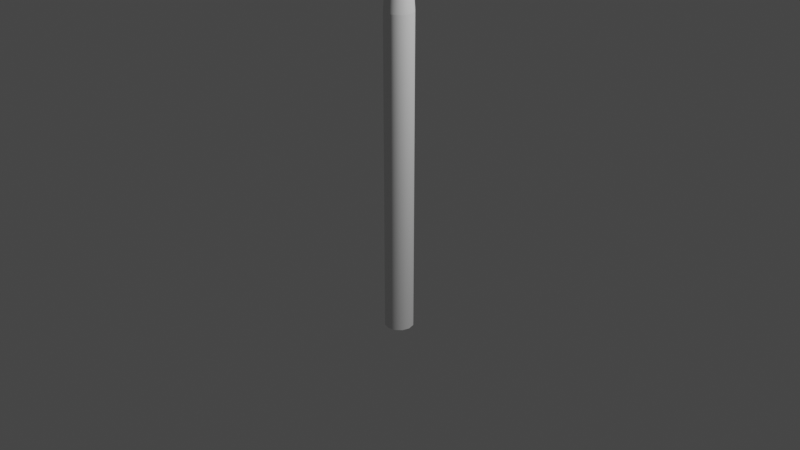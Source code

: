 # Source: Spear.blend  (saved by Blender 2.90.8; exported with 4.5.12 LTS)
import bpy
from mathutils import Matrix  # noqa: F401  (used for matrix-valued properties, if any)

bpy.ops.wm.read_factory_settings(use_empty=True)
scene = bpy.context.scene
scene.name = 'Scene'

# ---- collections
col_collection = bpy.data.collections.new('Collection'); scene.collection.children.link(col_collection)

# ---- node groups
ng_auto_smooth = bpy.data.node_groups.new('Auto Smooth', 'GeometryNodeTree')
_s = ng_auto_smooth.interface.new_socket(name='Geometry', in_out='OUTPUT', socket_type='NodeSocketGeometry')
_s = ng_auto_smooth.interface.new_socket(name='Geometry', in_out='INPUT', socket_type='NodeSocketGeometry')
_s = ng_auto_smooth.interface.new_socket(name='Angle', in_out='INPUT', socket_type='NodeSocketFloat')
_s.subtype = 'ANGLE'
_s.min_value = 0.0
_s.max_value = 3.142
ng_auto_smooth.is_modifier = True
_N = ng_auto_smooth.nodes; _L = ng_auto_smooth.links
n0 = _N.new('NodeGroupOutput'); n0.name = 'Group Output'; n0.location = (480, -100)
n1 = _N.new('NodeGroupInput'); n1.name = 'Group Input'; n1.location = (-420, -300)
n2 = _N.new('NodeGroupInput'); n2.name = 'Group Input.001'; n2.location = (-60, -100)
n3 = _N.new('GeometryNodeSetShadeSmooth'); n3.name = 'Set Shade Smooth'; n3.location = (120, -100)
n3.domain = 'EDGE'
n4 = _N.new('GeometryNodeSetShadeSmooth'); n4.name = 'Set Shade Smooth.001'; n4.location = (300, -100)
n5 = _N.new('GeometryNodeInputMeshEdgeAngle'); n5.name = 'Edge Angle'; n5.location = (-420, -220)
n6 = _N.new('GeometryNodeInputEdgeSmooth'); n6.name = 'Is Edge Smooth'; n6.location = (-60, -160)
n7 = _N.new('GeometryNodeInputShadeSmooth'); n7.name = 'Is Face Smooth'; n7.location = (-240, -340)
n8 = _N.new('FunctionNodeBooleanMath'); n8.name = 'Boolean Math'; n8.location = (-60, -220)
n9 = _N.new('FunctionNodeCompare'); n9.name = 'Compare'; n9.location = (-240, -180)
n9.operation = 'LESS_EQUAL'
_L.new(n5.outputs[0], n9.inputs[0])
_L.new(n4.outputs[0], n0.inputs[0])
_L.new(n1.outputs[1], n9.inputs[1])
_L.new(n9.outputs[0], n8.inputs[0])
_L.new(n7.outputs[0], n8.inputs[1])
_L.new(n2.outputs[0], n3.inputs[0])
_L.new(n6.outputs[0], n3.inputs[1])
_L.new(n3.outputs[0], n4.inputs[0])
_L.new(n8.outputs[0], n3.inputs[2])
n0.is_active_output = True

# ---- world
world_world = bpy.data.worlds.new('World'); scene.world = world_world
world_world.use_nodes = True; world_world.node_tree.nodes.clear()
_N = world_world.node_tree.nodes; _L = world_world.node_tree.links
n0 = _N.new('ShaderNodeOutputWorld'); n0.name = 'World Output'; n0.location = (300, 300)
n1 = _N.new('ShaderNodeBackground'); n1.name = 'Background'; n1.location = (10, 300)
n1.inputs[0].default_value = (0.05088, 0.05088, 0.05088, 1.0)
_L.new(n1.outputs[0], n0.inputs[0])
n0.is_active_output = True
world_world.color = (0.05088, 0.05088, 0.05088)
world_world.use_sun_shadow = False
world_world.sun_shadow_jitter_overblur = 0.0

# ---- cameras
cam_camera = bpy.data.cameras.new('Camera')
cam_camera.clip_end = 100.0
cam_camera.ortho_scale = 7.314

# ---- lights
light_light = bpy.data.lights.new('Light', 'POINT')
light_light.transmission_factor = 0.0
light_light.energy = 1000.0
light_light.shadow_soft_size = 0.1
light_light.shadow_maximum_resolution = 0.006
light_light.use_absolute_resolution = True

# ---- meshes
me_spear = bpy.data.meshes.new('Spear')
me_spear.from_pydata([(0.0, 0.1543, -2.179), (0.0, 0.1543, 2.701), (0.07714, 0.1336, -2.179), (0.07714, 0.1336, 2.701), (0.1336, 0.07714, -2.179), (0.1336, 0.07714, 2.701), (0.1543, -6.744e-09, -2.179), (0.1543, -6.744e-09, 2.701), (0.1336, -0.07714, -2.179), (0.1336, -0.07714, 2.701), (0.07714, -0.1336, -2.179), (0.07714, -0.1336, 2.701), (2.33e-08, -0.1543, -2.179), (2.33e-08, -0.1543, 2.701), (-0.07714, -0.1336, -2.179), (-0.07714, -0.1336, 2.701), (-0.1336, -0.07714, -2.179), (-0.1336, -0.07714, 2.701), (-0.1543, -7.173e-08, -2.179), (-0.1543, -7.173e-08, 2.701), (-0.1336, 0.07714, -2.179), (-0.1336, 0.07714, 2.701), (-0.07714, 0.1336, -2.179), (-0.07714, 0.1336, 2.701), (0.0, 0.1543, -0.5298), (0.07714, 0.1336, -0.5298), (0.1336, 0.07714, -0.5298), (0.1543, -6.744e-09, -0.5298), (0.1336, -0.07714, -0.5298), (0.07714, -0.1336, -0.5298), (2.33e-08, -0.1543, -0.5298), (-0.07714, -0.1336, -0.5298), (-0.1336, -0.07714, -0.5298), (-0.1543, -7.173e-08, -0.5298), (-0.1336, 0.07714, -0.5298), (-0.07714, 0.1336, -0.5298), (0.0, 0.1543, 2.285), (0.07714, 0.1336, 2.285), (0.1336, 0.07714, 2.285), (0.1543, -6.744e-09, 2.285), (0.1336, -0.07714, 2.285), (0.07714, -0.1336, 2.285), (2.33e-08, -0.1543, 2.285), (-0.07714, -0.1336, 2.285), (-0.1336, -0.07714, 2.285), (-0.1543, -7.173e-08, 2.285), (-0.1336, 0.07714, 2.285), (-0.07714, 0.1336, 2.285), (0.0, 0.1543, 1.2), (0.07714, 0.1336, 1.2), (0.1336, 0.07714, 1.2), (0.1543, -6.744e-09, 1.2), (0.1336, -0.07714, 1.2), (0.07714, -0.1336, 1.2), (2.33e-08, -0.1543, 1.2), (-0.07714, -0.1336, 1.2), (-0.1336, -0.07714, 1.2), (-0.1543, -7.173e-08, 1.2), (-0.1336, 0.07714, 1.2), (-0.07714, 0.1336, 1.2), (0.0, 0.1543, 2.285), (0.07714, 0.1336, 2.285), (0.1336, 0.07714, 2.285), (0.1543, -6.744e-09, 2.285), (0.1336, -0.07714, 2.285), (0.07714, -0.1336, 2.285), (2.33e-08, -0.1543, 2.285), (-0.07714, -0.1336, 2.285), (-0.1336, -0.07714, 2.285), (-0.1543, -7.173e-08, 2.285), (-0.1336, 0.07714, 2.285), (-0.07714, 0.1336, 2.285), (0.0, 0.1543, 1.2), (0.07714, 0.1336, 1.2), (0.1336, 0.07714, 1.2), (0.1543, -6.744e-09, 1.2), (0.1336, -0.07714, 1.2), (0.07714, -0.1336, 1.2), (2.33e-08, -0.1543, 1.2), (-0.07714, -0.1336, 1.2), (-0.1336, -0.07714, 1.2), (-0.1543, -7.173e-08, 1.2), (-0.1336, 0.07714, 1.2), (-0.07714, 0.1336, 1.2), (-0.07714, 0.1336, 2.019), (-0.1336, 0.07714, 2.019), (-0.1543, -7.173e-08, 2.019), (-0.1336, -0.07714, 2.019), (-0.07714, -0.1336, 2.019), (2.33e-08, -0.1543, 2.019), (0.07714, -0.1336, 2.019), (0.1336, -0.07714, 2.019), (0.1543, -6.744e-09, 2.019), (0.1336, 0.07714, 2.019), (0.07714, 0.1336, 2.019), (0.0, 0.1543, 2.019), (-0.07714, 0.1336, 1.733), (-0.1336, 0.07714, 1.733), (-0.1543, -7.173e-08, 1.733), (-0.1336, -0.07714, 1.733), (-0.07714, -0.1336, 1.733), (2.33e-08, -0.1543, 1.733), (0.07714, -0.1336, 1.733), (0.1336, -0.07714, 1.733), (0.1543, -6.744e-09, 1.733), (0.1336, 0.07714, 1.733), (0.07714, 0.1336, 1.733), (0.0, 0.1543, 1.733), (-0.07091, 0.1228, 1.649), (-0.1228, 0.07091, 1.649), (-0.1418, -6.806e-08, 1.649), (-0.1228, -0.07091, 1.649), (-0.07091, -0.1228, 1.649), (2.107e-08, -0.1418, 1.649), (0.07091, -0.1228, 1.649), (0.1228, -0.07091, 1.649), (0.1418, -8.324e-09, 1.649), (0.1228, 0.07091, 1.649), (0.07091, 0.1228, 1.649), (-3.396e-10, 0.1418, 1.649), (-0.07714, 0.1336, 1.568), (-0.1336, 0.07714, 1.568), (-0.1543, -7.173e-08, 1.568), (-0.1336, -0.07714, 1.568), (-0.07714, -0.1336, 1.568), (2.33e-08, -0.1543, 1.568), (0.07714, -0.1336, 1.568), (0.1336, -0.07714, 1.568), (0.1543, -6.744e-09, 1.568), (0.1336, 0.07714, 1.568), (0.07714, 0.1336, 1.568), (0.0, 0.1543, 1.568), (-0.1344, 0.07759, 1.691), (-0.1552, -7.239e-08, 1.691), (-0.1344, -0.07759, 1.691), (-0.07759, -0.1344, 1.691), (2.333e-08, -0.1552, 1.691), (0.07759, -0.1344, 1.691), (0.1344, -0.07759, 1.691), (0.1552, -7.036e-09, 1.691), (0.1344, 0.07759, 1.691), (0.07759, 0.1344, 1.691), (-9.751e-11, 0.1552, 1.691), (-0.07759, 0.1344, 1.691), (-0.142, 0.08197, 1.828), (-0.1172, 0.06769, 1.924), (-0.1639, -7.474e-08, 1.828), (-0.1354, -6.583e-08, 1.924), (-0.142, -0.08197, 1.828), (-0.1172, -0.06769, 1.924), (-0.08197, -0.142, 1.828), (-0.06769, -0.1172, 1.924), (2.475e-08, -0.1639, 1.828), (2.044e-08, -0.1354, 1.924), (0.08197, -0.142, 1.828), (0.06769, -0.1172, 1.924), (0.142, -0.08197, 1.828), (0.1172, -0.06769, 1.924), (0.1639, -5.689e-09, 1.828), (0.1354, -8.807e-09, 1.924), (0.142, 0.08197, 1.828), (0.1172, 0.06769, 1.924), (0.08197, 0.142, 1.828), (0.06769, 0.1172, 1.924), (0.0, 0.1639, 1.828), (0.0, 0.1354, 1.924), (-0.06769, 0.1172, 1.924), (-0.08197, 0.142, 1.828), (-0.123, 0.07099, 2.152), (-0.142, -6.789e-08, 2.152), (-0.123, -0.07099, 2.152), (-0.07099, -0.123, 2.152), (2.144e-08, -0.142, 2.152), (0.07099, -0.123, 2.152), (0.123, -0.07099, 2.152), (0.142, -8.088e-09, 2.152), (0.123, 0.07099, 2.152), (0.07099, 0.123, 2.152), (0.0, 0.142, 2.152), (-0.07099, 0.123, 2.152), (-0.07119, 0.1233, 1.384), (-0.1233, 0.07119, 1.384), (-0.1424, -6.837e-08, 1.384), (-0.1233, -0.07119, 1.384), (-0.07119, -0.1233, 1.384), (2.039e-08, -0.1424, 1.384), (0.07119, -0.1233, 1.384), (0.1233, -0.07119, 1.384), (0.1424, -8.397e-09, 1.384), (0.1233, 0.07119, 1.384), (0.07119, 0.1233, 1.384), (-1.112e-09, 0.1424, 1.384)], [], [(36, 1, 3, 37), (37, 3, 5, 38), (38, 5, 7, 39), (39, 7, 9, 40), (40, 9, 11, 41), (41, 11, 13, 42), (42, 13, 15, 43), (43, 15, 17, 44), (44, 17, 19, 45), (45, 19, 21, 46), (46, 21, 23, 47), (47, 23, 1, 36), (9, 7, 13, 11), (7, 5, 15, 13), (5, 3, 17, 15), (1, 23, 21, 19), (2, 4, 22, 0), (4, 6, 20, 22), (6, 8, 18, 20), (8, 10, 16, 18), (10, 12, 14, 16), (3, 1, 19, 17), (22, 35, 24, 0), (20, 34, 35, 22), (18, 33, 34, 20), (16, 32, 33, 18), (14, 31, 32, 16), (12, 30, 31, 14), (10, 29, 30, 12), (8, 28, 29, 10), (6, 27, 28, 8), (4, 26, 27, 6), (2, 25, 26, 4), (0, 24, 25, 2), (34, 33, 57, 58), (27, 26, 50, 51), (30, 29, 53, 54), (33, 32, 56, 57), (26, 25, 49, 50), (24, 35, 59, 48), (29, 28, 52, 53), (32, 31, 55, 56), (25, 24, 48, 49), (35, 34, 58, 59), (28, 27, 51, 52), (31, 30, 54, 55), (179, 168, 70, 71), (168, 169, 69, 70), (169, 170, 68, 69), (170, 171, 67, 68), (171, 172, 66, 67), (172, 173, 65, 66), (173, 174, 64, 65), (174, 175, 63, 64), (175, 176, 62, 63), (176, 177, 61, 62), (177, 178, 60, 61), (178, 179, 71, 60), (165, 166, 84, 95), (163, 165, 95, 94), (161, 163, 94, 93), (159, 161, 93, 92), (157, 159, 92, 91), (155, 157, 91, 90), (153, 155, 90, 89), (151, 153, 89, 88), (149, 151, 88, 87), (147, 149, 87, 86), (145, 147, 86, 85), (166, 145, 85, 84), (143, 132, 97, 96), (132, 133, 98, 97), (133, 134, 99, 98), (134, 135, 100, 99), (135, 136, 101, 100), (136, 137, 102, 101), (137, 138, 103, 102), (138, 139, 104, 103), (139, 140, 105, 104), (140, 141, 106, 105), (141, 142, 107, 106), (142, 143, 96, 107), (131, 120, 108, 119), (130, 131, 119, 118), (129, 130, 118, 117), (128, 129, 117, 116), (127, 128, 116, 115), (126, 127, 115, 114), (125, 126, 114, 113), (124, 125, 113, 112), (123, 124, 112, 111), (122, 123, 111, 110), (121, 122, 110, 109), (120, 121, 109, 108), (180, 181, 121, 120), (181, 182, 122, 121), (182, 183, 123, 122), (183, 184, 124, 123), (184, 185, 125, 124), (185, 186, 126, 125), (186, 187, 127, 126), (187, 188, 128, 127), (188, 189, 129, 128), (189, 190, 130, 129), (190, 191, 131, 130), (191, 180, 120, 131), (119, 108, 143, 142), (118, 119, 142, 141), (117, 118, 141, 140), (116, 117, 140, 139), (115, 116, 139, 138), (114, 115, 138, 137), (113, 114, 137, 136), (112, 113, 136, 135), (111, 112, 135, 134), (110, 111, 134, 133), (109, 110, 133, 132), (108, 109, 132, 143), (96, 97, 144, 167), (167, 144, 145, 166), (97, 98, 146, 144), (144, 146, 147, 145), (98, 99, 148, 146), (146, 148, 149, 147), (99, 100, 150, 148), (148, 150, 151, 149), (100, 101, 152, 150), (150, 152, 153, 151), (101, 102, 154, 152), (152, 154, 155, 153), (102, 103, 156, 154), (154, 156, 157, 155), (103, 104, 158, 156), (156, 158, 159, 157), (104, 105, 160, 158), (158, 160, 161, 159), (105, 106, 162, 160), (160, 162, 163, 161), (106, 107, 164, 162), (162, 164, 165, 163), (107, 96, 167, 164), (164, 167, 166, 165), (95, 84, 179, 178), (94, 95, 178, 177), (93, 94, 177, 176), (92, 93, 176, 175), (91, 92, 175, 174), (90, 91, 174, 173), (89, 90, 173, 172), (88, 89, 172, 171), (87, 88, 171, 170), (86, 87, 170, 169), (85, 86, 169, 168), (84, 85, 168, 179), (72, 83, 180, 191), (73, 72, 191, 190), (74, 73, 190, 189), (75, 74, 189, 188), (76, 75, 188, 187), (77, 76, 187, 186), (78, 77, 186, 185), (79, 78, 185, 184), (80, 79, 184, 183), (81, 80, 183, 182), (82, 81, 182, 181), (83, 82, 181, 180)])
me_spear.polygons.foreach_set('use_smooth', [True] * 166)
_k = set([(84, 85), (84, 95), (85, 86), (86, 87), (87, 88), (88, 89), (89, 90), (90, 91), (91, 92), (92, 93), (93, 94), (94, 95), (96, 97), (96, 107), (97, 98), (98, 99), (99, 100), (100, 101), (101, 102), (102, 103), (103, 104), (104, 105), (105, 106), (106, 107), (108, 109), (108, 119), (109, 110), (110, 111), (111, 112), (112, 113), (113, 114), (114, 115), (115, 116), (116, 117), (117, 118), (118, 119), (120, 121), (120, 131), (121, 122), (122, 123), (123, 124), (124, 125), (125, 126), (126, 127), (127, 128), (128, 129), (129, 130), (130, 131), (132, 133), (132, 143), (133, 134), (134, 135), (135, 136), (136, 137), (137, 138), (138, 139), (139, 140), (140, 141), (141, 142), (142, 143), (144, 146), (144, 167), (145, 147), (145, 166), (146, 148), (147, 149), (148, 150), (149, 151), (150, 152), (151, 153), (152, 154), (153, 155), (154, 156), (155, 157), (156, 158), (157, 159), (158, 160), (159, 161), (160, 162), (161, 163), (162, 164), (163, 165), (164, 167), (165, 166), (168, 169), (168, 179), (169, 170), (170, 171), (171, 172), (172, 173), (173, 174), (174, 175), (175, 176), (176, 177), (177, 178), (178, 179), (180, 181), (180, 191), (181, 182), (182, 183), (183, 184), (184, 185), (185, 186), (186, 187), (187, 188), (188, 189), (189, 190), (190, 191)])
me_spear.attributes.new('sharp_edge', 'BOOLEAN', 'EDGE').data.foreach_set('value', [ (min(e.vertices), max(e.vertices)) in _k for e in me_spear.edges])
_uv = me_spear.uv_layers.new(name='UVMap')
_uv.uv.foreach_set('vector', [0.9633, 0.7069, 0.9633, 0.5885, 0.986, 0.5885, 0.986, 0.7069, 0.986, 0.7069, 0.986, 0.5885, 1.009, 0.5885, 1.009, 0.7069, 1.009, 0.7069, 1.009, 0.5885, 1.031, 0.5885, 1.031, 0.7069, 1.031, 0.7069, 1.031, 0.5885, 1.054, 0.5885, 1.054, 0.7069, 1.054, 0.7069, 1.054, 0.5885, 1.077, 0.5885, 1.077, 0.7069, 0.8042, 0.7069, 0.8042, 0.5885, 0.8269, 0.5885, 0.8269, 0.7069, 0.8269, 0.7069, 0.8269, 0.5885, 0.8497, 0.5885, 0.8497, 0.7069, 0.8497, 0.7069, 0.8497, 0.5885, 0.8724, 0.5885, 0.8724, 0.7069, 0.8724, 0.7069, 0.8724, 0.5885, 0.8951, 0.5885, 0.8951, 0.7069, 0.8951, 0.7069, 0.8951, 0.5885, 0.9178, 0.5885, 0.9178, 0.7069, 0.9178, 0.7069, 0.9178, 0.5885, 0.9406, 0.5885, 0.9406, 0.7069, 0.9406, 0.7069, 0.9406, 0.5885, 0.9633, 0.5885, 0.9633, 0.7069, 0.9285, 0.919, 0.9398, 0.9387, 0.8861, 0.9076, 0.9088, 0.9076, 0.9398, 0.9387, 0.9398, 0.9614, 0.8664, 0.919, 0.8861, 0.9076, 0.9398, 0.9614, 0.9285, 0.9811, 0.855, 0.9387, 0.8664, 0.919, 0.9088, 0.9925, 0.8861, 0.9925, 0.8664, 0.9811, 0.855, 0.9614, 0.7099, 0.8905, 0.7327, 0.8905, 0.6789, 0.9216, 0.6902, 0.9019, 0.7327, 0.8905, 0.7523, 0.9019, 0.6789, 0.9443, 0.6789, 0.9216, 0.7523, 0.9019, 0.7637, 0.9216, 0.6902, 0.964, 0.6789, 0.9443, 0.7637, 0.9216, 0.7637, 0.9443, 0.7099, 0.9753, 0.6902, 0.964, 0.7637, 0.9443, 0.7523, 0.964, 0.7327, 0.9753, 0.7099, 0.9753, 0.9285, 0.9811, 0.9088, 0.9925, 0.855, 0.9614, 0.855, 0.9387, 0.1528, 0.01896, 0.1528, 0.4882, 0.1301, 0.4882, 0.1301, 0.01896, 0.1755, 0.01896, 0.1755, 0.4882, 0.1528, 0.4882, 0.1528, 0.01896, 0.1982, 0.01896, 0.1982, 0.4882, 0.1755, 0.4882, 0.1755, 0.01896, 0.221, 0.01896, 0.221, 0.4882, 0.1982, 0.4882, 0.1982, 0.01896, 0.2437, 0.01896, 0.2437, 0.4882, 0.221, 0.4882, 0.221, 0.01896, 0.2664, 0.01896, 0.2664, 0.4882, 0.2437, 0.4882, 0.2437, 0.01896, 0.2891, 0.01896, 0.2891, 0.4882, 0.2664, 0.4882, 0.2664, 0.01896, 0.03917, 0.01896, 0.03916, 0.4882, 0.01644, 0.4882, 0.01644, 0.01896, 0.06189, 0.01896, 0.06189, 0.4882, 0.03916, 0.4882, 0.03917, 0.01896, 0.08461, 0.01896, 0.08461, 0.4882, 0.06189, 0.4882, 0.06189, 0.01896, 0.1073, 0.01896, 0.1073, 0.4882, 0.08461, 0.4882, 0.08461, 0.01896, 0.1301, 0.01896, 0.1301, 0.4882, 0.1073, 0.4882, 0.1073, 0.01896, 0.1755, 0.4882, 0.1982, 0.4882, 0.1982, 0.9805, 0.1755, 0.9805, 0.06189, 0.4882, 0.08461, 0.4882, 0.08461, 0.9805, 0.06188, 0.9805, 0.2664, 0.4882, 0.2891, 0.4882, 0.2891, 0.9805, 0.2664, 0.9805, 0.1982, 0.4882, 0.221, 0.4882, 0.221, 0.9805, 0.1982, 0.9805, 0.08461, 0.4882, 0.1073, 0.4882, 0.1073, 0.9805, 0.08461, 0.9805, 0.1301, 0.4882, 0.1528, 0.4882, 0.1528, 0.9805, 0.1301, 0.9805, 0.01644, 0.4882, 0.03916, 0.4882, 0.03916, 0.9805, 0.01643, 0.9805, 0.221, 0.4882, 0.2437, 0.4882, 0.2437, 0.9805, 0.221, 0.9805, 0.1073, 0.4882, 0.1301, 0.4882, 0.1301, 0.9805, 0.1073, 0.9805, 0.1528, 0.4882, 0.1755, 0.4882, 0.1755, 0.9805, 0.1528, 0.9805, 0.03916, 0.4882, 0.06189, 0.4882, 0.06188, 0.9805, 0.03916, 0.9805, 0.2437, 0.4882, 0.2664, 0.4882, 0.2664, 0.9805, 0.2437, 0.9805, 0.4599, 0.04321, 0.4377, 0.04333, 0.4376, 0.004038, 0.4602, 0.004038, 0.4377, 0.04333, 0.4155, 0.04356, 0.415, 0.004239, 0.4376, 0.004038, 0.4155, 0.04356, 0.3933, 0.04396, 0.3924, 0.004669, 0.415, 0.004239, 0.3933, 0.04396, 0.3712, 0.04457, 0.3698, 0.005385, 0.3924, 0.004669, 0.3712, 0.04457, 0.3494, 0.04543, 0.3471, 0.006507, 0.3698, 0.005385, 0.3494, 0.04543, 0.3282, 0.04645, 0.3242, 0.008346, 0.3471, 0.006507, 0.5913, 0.04579, 0.5702, 0.04504, 0.5725, 0.006914, 0.5947, 0.008521, 0.5702, 0.04504, 0.5485, 0.04445, 0.5502, 0.005791, 0.5725, 0.006914, 0.5485, 0.04445, 0.5266, 0.04402, 0.5277, 0.004996, 0.5502, 0.005791, 0.5266, 0.04402, 0.5045, 0.04379, 0.5052, 0.004442, 0.5277, 0.004996, 0.5045, 0.04379, 0.4822, 0.04318, 0.4827, 0.004238, 0.5052, 0.004442, 0.4822, 0.04318, 0.4599, 0.04321, 0.4602, 0.004038, 0.4827, 0.004238, 0.4819, 0.111, 0.4599, 0.1114, 0.46, 0.08193, 0.482, 0.08211, 0.5038, 0.1109, 0.4819, 0.111, 0.482, 0.08211, 0.5041, 0.08204, 0.5257, 0.1109, 0.5038, 0.1109, 0.5041, 0.08204, 0.5261, 0.08228, 0.5474, 0.1109, 0.5257, 0.1109, 0.5261, 0.08228, 0.5479, 0.08259, 0.5689, 0.1108, 0.5474, 0.1109, 0.5479, 0.08259, 0.5697, 0.08301, 0.5896, 0.1105, 0.5689, 0.1108, 0.5697, 0.08301, 0.5918, 0.08361, 0.3509, 0.1115, 0.3305, 0.1115, 0.328, 0.08375, 0.3503, 0.08309, 0.3724, 0.1112, 0.3509, 0.1115, 0.3503, 0.08309, 0.3721, 0.08269, 0.3941, 0.111, 0.3724, 0.1112, 0.3721, 0.08269, 0.394, 0.08237, 0.4159, 0.1107, 0.3941, 0.111, 0.394, 0.08237, 0.4159, 0.08215, 0.4378, 0.1103, 0.4159, 0.1107, 0.4159, 0.08215, 0.4379, 0.08212, 0.4599, 0.1114, 0.4378, 0.1103, 0.4379, 0.08212, 0.46, 0.08193, 0.4599, 0.1765, 0.438, 0.1766, 0.4379, 0.165, 0.4598, 0.165, 0.438, 0.1766, 0.4161, 0.1766, 0.416, 0.1651, 0.4379, 0.165, 0.4161, 0.1766, 0.3942, 0.1766, 0.3941, 0.1651, 0.416, 0.1651, 0.3942, 0.1766, 0.3722, 0.1767, 0.3721, 0.1651, 0.3941, 0.1651, 0.3722, 0.1767, 0.3502, 0.1768, 0.35, 0.1653, 0.3721, 0.1651, 0.3502, 0.1768, 0.3277, 0.1773, 0.3277, 0.1655, 0.35, 0.1653, 0.591, 0.1779, 0.5691, 0.1769, 0.5694, 0.1654, 0.5915, 0.166, 0.5691, 0.1769, 0.5473, 0.1766, 0.5474, 0.1651, 0.5694, 0.1654, 0.5473, 0.1766, 0.5255, 0.1765, 0.5255, 0.165, 0.5474, 0.1651, 0.5255, 0.1765, 0.5037, 0.1765, 0.5036, 0.165, 0.5255, 0.165, 0.5037, 0.1765, 0.4818, 0.1765, 0.4817, 0.165, 0.5036, 0.165, 0.4818, 0.1765, 0.4599, 0.1765, 0.4598, 0.165, 0.4817, 0.165, 0.4816, 0.2127, 0.4597, 0.2128, 0.4598, 0.1891, 0.4817, 0.1891, 0.5034, 0.2127, 0.4816, 0.2127, 0.4817, 0.1891, 0.5036, 0.189, 0.5253, 0.2126, 0.5034, 0.2127, 0.5036, 0.189, 0.5254, 0.189, 0.547, 0.2126, 0.5253, 0.2126, 0.5254, 0.189, 0.5472, 0.1891, 0.5686, 0.2127, 0.547, 0.2126, 0.5472, 0.1891, 0.5687, 0.1891, 0.5905, 0.2126, 0.5686, 0.2127, 0.5687, 0.1891, 0.5895, 0.1896, 0.3502, 0.2129, 0.3281, 0.213, 0.329, 0.1901, 0.3504, 0.1896, 0.3721, 0.2129, 0.3502, 0.2129, 0.3504, 0.1896, 0.3722, 0.1893, 0.394, 0.2129, 0.3721, 0.2129, 0.3722, 0.1893, 0.3941, 0.1892, 0.4159, 0.2128, 0.394, 0.2129, 0.3941, 0.1892, 0.416, 0.1892, 0.4378, 0.2128, 0.4159, 0.2128, 0.416, 0.1892, 0.4379, 0.1891, 0.4597, 0.2128, 0.4378, 0.2128, 0.4379, 0.1891, 0.4598, 0.1891, 0.4599, 0.2654, 0.4379, 0.2654, 0.4378, 0.2128, 0.4597, 0.2128, 0.4379, 0.2654, 0.4159, 0.2654, 0.4159, 0.2128, 0.4378, 0.2128, 0.4159, 0.2654, 0.394, 0.2653, 0.394, 0.2129, 0.4159, 0.2128, 0.394, 0.2653, 0.3723, 0.2651, 0.3721, 0.2129, 0.394, 0.2129, 0.3723, 0.2651, 0.3508, 0.2649, 0.3502, 0.2129, 0.3721, 0.2129, 0.3508, 0.2649, 0.3298, 0.2646, 0.3281, 0.213, 0.3502, 0.2129, 0.5894, 0.2631, 0.5686, 0.2638, 0.5686, 0.2127, 0.5905, 0.2126, 0.5686, 0.2638, 0.5473, 0.2643, 0.547, 0.2126, 0.5686, 0.2127, 0.5473, 0.2643, 0.5256, 0.2647, 0.5253, 0.2126, 0.547, 0.2126, 0.5256, 0.2647, 0.5038, 0.2651, 0.5034, 0.2127, 0.5253, 0.2126, 0.5038, 0.2651, 0.4818, 0.2653, 0.4816, 0.2127, 0.5034, 0.2127, 0.4818, 0.2653, 0.4599, 0.2654, 0.4597, 0.2128, 0.4816, 0.2127, 0.4817, 0.1891, 0.4598, 0.1891, 0.4599, 0.1765, 0.4818, 0.1765, 0.5036, 0.189, 0.4817, 0.1891, 0.4818, 0.1765, 0.5037, 0.1765, 0.5254, 0.189, 0.5036, 0.189, 0.5037, 0.1765, 0.5255, 0.1765, 0.5472, 0.1891, 0.5254, 0.189, 0.5255, 0.1765, 0.5473, 0.1766, 0.5687, 0.1891, 0.5472, 0.1891, 0.5473, 0.1766, 0.5691, 0.1769, 0.5895, 0.1896, 0.5687, 0.1891, 0.5691, 0.1769, 0.591, 0.1779, 0.3504, 0.1896, 0.329, 0.1901, 0.3277, 0.1773, 0.3502, 0.1768, 0.3722, 0.1893, 0.3504, 0.1896, 0.3502, 0.1768, 0.3722, 0.1767, 0.3941, 0.1892, 0.3722, 0.1893, 0.3722, 0.1767, 0.3942, 0.1766, 0.416, 0.1892, 0.3941, 0.1892, 0.3942, 0.1766, 0.4161, 0.1766, 0.4379, 0.1891, 0.416, 0.1892, 0.4161, 0.1766, 0.438, 0.1766, 0.4598, 0.1891, 0.4379, 0.1891, 0.438, 0.1766, 0.4599, 0.1765, 0.4598, 0.165, 0.4379, 0.165, 0.4378, 0.1396, 0.4597, 0.1394, 0.4597, 0.1394, 0.4378, 0.1396, 0.4378, 0.1103, 0.4599, 0.1114, 0.4379, 0.165, 0.416, 0.1651, 0.4158, 0.1396, 0.4378, 0.1396, 0.4378, 0.1396, 0.4158, 0.1396, 0.4159, 0.1107, 0.4378, 0.1103, 0.416, 0.1651, 0.3941, 0.1651, 0.3939, 0.1396, 0.4158, 0.1396, 0.4158, 0.1396, 0.3939, 0.1396, 0.3941, 0.111, 0.4159, 0.1107, 0.3941, 0.1651, 0.3721, 0.1651, 0.372, 0.1395, 0.3939, 0.1396, 0.3939, 0.1396, 0.372, 0.1395, 0.3724, 0.1112, 0.3941, 0.111, 0.3721, 0.1651, 0.35, 0.1653, 0.3499, 0.1393, 0.372, 0.1395, 0.372, 0.1395, 0.3499, 0.1393, 0.3509, 0.1115, 0.3724, 0.1112, 0.35, 0.1653, 0.3277, 0.1655, 0.3271, 0.1385, 0.3499, 0.1393, 0.3499, 0.1393, 0.3271, 0.1385, 0.3305, 0.1115, 0.3509, 0.1115, 0.5915, 0.166, 0.5694, 0.1654, 0.5695, 0.1396, 0.593, 0.1393, 0.593, 0.1393, 0.5695, 0.1396, 0.5689, 0.1108, 0.5896, 0.1105, 0.5694, 0.1654, 0.5474, 0.1651, 0.5473, 0.1396, 0.5695, 0.1396, 0.5695, 0.1396, 0.5473, 0.1396, 0.5474, 0.1109, 0.5689, 0.1108, 0.5474, 0.1651, 0.5255, 0.165, 0.5254, 0.1396, 0.5473, 0.1396, 0.5473, 0.1396, 0.5254, 0.1396, 0.5257, 0.1109, 0.5474, 0.1109, 0.5255, 0.165, 0.5036, 0.165, 0.5035, 0.1395, 0.5254, 0.1396, 0.5254, 0.1396, 0.5035, 0.1395, 0.5038, 0.1109, 0.5257, 0.1109, 0.5036, 0.165, 0.4817, 0.165, 0.4816, 0.1395, 0.5035, 0.1395, 0.5035, 0.1395, 0.4816, 0.1395, 0.4819, 0.111, 0.5038, 0.1109, 0.4817, 0.165, 0.4598, 0.165, 0.4597, 0.1394, 0.4816, 0.1395, 0.4816, 0.1395, 0.4597, 0.1394, 0.4599, 0.1114, 0.4819, 0.111, 0.482, 0.08211, 0.46, 0.08193, 0.4599, 0.04321, 0.4822, 0.04318, 0.5041, 0.08204, 0.482, 0.08211, 0.4822, 0.04318, 0.5045, 0.04379, 0.5261, 0.08228, 0.5041, 0.08204, 0.5045, 0.04379, 0.5266, 0.04402, 0.5479, 0.08259, 0.5261, 0.08228, 0.5266, 0.04402, 0.5485, 0.04445, 0.5697, 0.08301, 0.5479, 0.08259, 0.5485, 0.04445, 0.5702, 0.04504, 0.5918, 0.08361, 0.5697, 0.08301, 0.5702, 0.04504, 0.5913, 0.04579, 0.3503, 0.08309, 0.328, 0.08375, 0.3282, 0.04645, 0.3494, 0.04543, 0.3721, 0.08269, 0.3503, 0.08309, 0.3494, 0.04543, 0.3712, 0.04457, 0.394, 0.08237, 0.3721, 0.08269, 0.3712, 0.04457, 0.3933, 0.04396, 0.4159, 0.08215, 0.394, 0.08237, 0.3933, 0.04396, 0.4155, 0.04356, 0.4379, 0.08212, 0.4159, 0.08215, 0.4155, 0.04356, 0.4377, 0.04333, 0.46, 0.08193, 0.4379, 0.08212, 0.4377, 0.04333, 0.4599, 0.04321, 0.4822, 0.3187, 0.4599, 0.3188, 0.4599, 0.2654, 0.4818, 0.2653, 0.5045, 0.3184, 0.4822, 0.3187, 0.4818, 0.2653, 0.5038, 0.2651, 0.5268, 0.3179, 0.5045, 0.3184, 0.5038, 0.2651, 0.5256, 0.2647, 0.5491, 0.3172, 0.5268, 0.3179, 0.5256, 0.2647, 0.5473, 0.2643, 0.5714, 0.3162, 0.5491, 0.3172, 0.5473, 0.2643, 0.5686, 0.2638, 0.5938, 0.3147, 0.5714, 0.3162, 0.5686, 0.2638, 0.5894, 0.2631, 0.3486, 0.317, 0.3265, 0.3158, 0.3298, 0.2646, 0.3508, 0.2649, 0.3708, 0.3178, 0.3486, 0.317, 0.3508, 0.2649, 0.3723, 0.2651, 0.393, 0.3183, 0.3708, 0.3178, 0.3723, 0.2651, 0.394, 0.2653, 0.4153, 0.3186, 0.393, 0.3183, 0.394, 0.2653, 0.4159, 0.2654, 0.4376, 0.3188, 0.4153, 0.3186, 0.4159, 0.2654, 0.4379, 0.2654, 0.4599, 0.3188, 0.4376, 0.3188, 0.4379, 0.2654, 0.4599, 0.2654])
me_spear.use_remesh_fix_poles = True
me_spear.use_remesh_preserve_attributes = False
me_spear.use_mirror_vertex_groups = False
me_spear.update()
me_flint = bpy.data.meshes.new('Flint')
me_flint.from_pydata([(-0.1525, -0.03663, -0.4107), (-0.09558, -0.06914, 0.7045), (-0.1525, 0.1296, -0.4107), (-0.09558, 0.08829, 0.7045), (0.1525, -0.03663, -0.4107), (0.09558, -0.06914, 0.7045), (0.1525, 0.1296, -0.4107), (0.09558, 0.08829, 0.7045), (-0.2217, -0.0791, 0.02549), (-0.2217, 0.1721, 0.02549), (0.2217, 0.1721, 0.02549), (0.2217, -0.0791, 0.02549), (-0.2505, 0.1924, -0.3237), (-0.2505, -0.04445, -0.3237), (0.2505, 0.1924, -0.3237), (0.2505, -0.04445, -0.3237), (-0.1264, 0.1125, -0.6372), (-0.1264, -0.03677, -0.6372), (0.1264, 0.1125, -0.6372), (0.1264, -0.03677, -0.6372), (-0.3444, 0.07399, -0.3237), (-0.1567, -0.08496, 0.4144), (-0.1075, 0.006748, 0.7643), (-0.2568, 0.1947, -0.2174), (0.0, 0.2368, -0.3237), (-3.376e-09, 0.1004, 0.7643), (0.2568, 0.1947, -0.2174), (0.3444, 0.07399, -0.3237), (0.1075, 0.006748, 0.7643), (0.2568, -0.06127, -0.2174), (-1.863e-09, -0.08887, -0.3237), (3.376e-09, -0.08694, 0.7643), (-0.2568, -0.06127, -0.2174), (-0.1567, 0.1327, 0.4144), (0.1567, 0.1327, 0.4144), (0.1567, -0.08496, 0.4144), (-3.26e-09, -0.1262, 0.02549), (0.3048, 0.04653, 0.02549), (-4.657e-10, 0.2193, 0.02549), (-0.3048, 0.04653, 0.02549), (-0.2097, 0.04647, -0.4107), (9.313e-10, 0.1607, -0.4107), (0.2097, 0.04647, -0.4107), (1.863e-09, -0.06779, -0.4107), (-0.2039, 0.163, -0.3659), (-0.2039, -0.03739, -0.3659), (0.2039, 0.163, -0.3659), (0.2039, -0.03739, -0.3659), (-0.1738, 0.03787, -0.6372), (2.794e-09, 0.1405, -0.6372), (0.1738, 0.03787, -0.6372), (2.794e-09, -0.06476, -0.6372), (-0.1297, -0.03675, -0.507), (0.1297, -0.03675, -0.507), (0.1297, 0.1146, -0.507), (-0.1297, 0.1146, -0.507), (-0.2137, 0.0236, 0.4203), (4.889e-09, 0.1729, 0.4203), (0.2137, 0.0236, 0.4203), (-4.889e-09, -0.1257, 0.4203), (-2.328e-10, -0.06514, -0.507), (3.492e-10, 0.0008178, 0.8899), (6.054e-09, -0.1093, -0.2174), (0.3532, 0.0667, -0.2174), (-6.985e-09, 0.2427, -0.2174), (-0.3532, 0.0667, -0.2174), (-0.2804, 0.0628, -0.3659), (0.0, 0.2006, -0.3659), (0.2804, 0.0628, -0.3659), (-9.313e-10, -0.07496, -0.3659), (0.0, 0.03787, -0.6372), (2.328e-10, 0.143, -0.507), (0.1783, 0.03894, -0.507), (-0.1783, 0.03894, -0.507)], [], [(8, 21, 56, 39), (21, 1, 22, 56), (56, 22, 3, 33), (39, 56, 33, 9), (9, 33, 57, 38), (33, 3, 25, 57), (57, 25, 7, 34), (38, 57, 34, 10), (10, 34, 58, 37), (34, 7, 28, 58), (58, 28, 5, 35), (37, 58, 35, 11), (11, 35, 59, 36), (35, 5, 31, 59), (59, 31, 1, 21), (36, 59, 21, 8), (4, 43, 60, 53), (43, 0, 52, 60), (60, 52, 17, 51), (53, 60, 51, 19), (7, 25, 61, 28), (25, 3, 22, 61), (61, 22, 1, 31), (28, 61, 31, 5), (15, 29, 62, 30), (29, 11, 36, 62), (62, 36, 8, 32), (30, 62, 32, 13), (14, 26, 63, 27), (26, 10, 37, 63), (63, 37, 11, 29), (27, 63, 29, 15), (12, 23, 64, 24), (23, 9, 38, 64), (64, 38, 10, 26), (24, 64, 26, 14), (13, 32, 65, 20), (32, 8, 39, 65), (65, 39, 9, 23), (20, 65, 23, 12), (2, 40, 66, 44), (40, 0, 45, 66), (66, 45, 13, 20), (44, 66, 20, 12), (6, 41, 67, 46), (41, 2, 44, 67), (67, 44, 12, 24), (46, 67, 24, 14), (4, 42, 68, 47), (42, 6, 46, 68), (68, 46, 14, 27), (47, 68, 27, 15), (0, 43, 69, 45), (43, 4, 47, 69), (69, 47, 15, 30), (45, 69, 30, 13), (16, 49, 70, 48), (49, 18, 50, 70), (70, 50, 19, 51), (48, 70, 51, 17), (2, 41, 71, 55), (41, 6, 54, 71), (71, 54, 18, 49), (55, 71, 49, 16), (6, 42, 72, 54), (42, 4, 53, 72), (72, 53, 19, 50), (54, 72, 50, 18), (0, 40, 73, 52), (40, 2, 55, 73), (73, 55, 16, 48), (52, 73, 48, 17)])
me_flint.polygons.foreach_set('use_smooth', [True] * 72)
_k = {(16, 48): 1.0, (17, 48): 1.0, (18, 49): 1.0, (16, 49): 1.0, (19, 50): 1.0, (18, 50): 1.0, (17, 51): 1.0, (19, 51): 1.0}
me_flint.attributes.new('crease_edge', 'FLOAT', 'EDGE').data.foreach_set('value', [_k.get((min(e.vertices), max(e.vertices)), 0.0) for e in me_flint.edges])
_uv = me_flint.uv_layers.new(name='UVMap')
_uv.uv.foreach_set('vector', [0.7379, 0.2159, 0.757, 0.3269, 0.7215, 0.3342, 0.6934, 0.2163, 0.757, 0.3269, 0.7769, 0.4038, 0.7634, 0.429, 0.7215, 0.3342, 0.5281, 0.6551, 0.4856, 0.7518, 0.4723, 0.7244, 0.4925, 0.6447, 0.5556, 0.535, 0.5281, 0.6551, 0.4925, 0.6447, 0.5109, 0.5311, 0.5109, 0.5311, 0.4925, 0.6447, 0.4459, 0.6441, 0.4459, 0.5309, 0.4925, 0.6447, 0.4723, 0.7244, 0.4459, 0.7393, 0.4459, 0.6441, 0.4459, 0.6441, 0.4459, 0.7393, 0.4195, 0.7244, 0.3993, 0.6447, 0.4459, 0.5309, 0.4459, 0.6441, 0.3993, 0.6447, 0.3809, 0.5311, 0.3809, 0.5311, 0.3993, 0.6447, 0.3638, 0.6551, 0.3362, 0.535, 0.3993, 0.6447, 0.4195, 0.7244, 0.4062, 0.7518, 0.3638, 0.6551, 0.8837, 0.3342, 0.8418, 0.429, 0.8283, 0.4038, 0.8482, 0.3269, 0.9118, 0.2163, 0.8837, 0.3342, 0.8482, 0.3269, 0.8673, 0.2159, 0.8673, 0.2159, 0.8482, 0.3269, 0.8026, 0.3275, 0.8026, 0.2167, 0.8482, 0.3269, 0.8283, 0.4038, 0.8026, 0.4185, 0.8026, 0.3275, 0.8026, 0.3275, 0.8026, 0.4185, 0.7769, 0.4038, 0.757, 0.3269, 0.8026, 0.2167, 0.8026, 0.3275, 0.757, 0.3269, 0.7379, 0.2159, 0.85, 0.09006, 0.8026, 0.09054, 0.8026, 0.06219, 0.8416, 0.06103, 0.8026, 0.09054, 0.7552, 0.09006, 0.7636, 0.06103, 0.8026, 0.06219, 0.8026, 0.06219, 0.7636, 0.06103, 0.7668, 0.02427, 0.8026, 0.02502, 0.8416, 0.06103, 0.8026, 0.06219, 0.8026, 0.02502, 0.8384, 0.02427, 0.4195, 0.7244, 0.4459, 0.7393, 0.4459, 0.7861, 0.4062, 0.7518, 0.4459, 0.7393, 0.4723, 0.7244, 0.4856, 0.7518, 0.4459, 0.7861, 0.8026, 0.4621, 0.7634, 0.429, 0.7769, 0.4038, 0.8026, 0.4185, 0.8418, 0.429, 0.8026, 0.4621, 0.8026, 0.4185, 0.8283, 0.4038, 0.8752, 0.1178, 0.8758, 0.1474, 0.8026, 0.148, 0.8026, 0.1164, 0.8758, 0.1474, 0.8673, 0.2159, 0.8026, 0.2167, 0.8026, 0.148, 0.8026, 0.148, 0.8026, 0.2167, 0.7379, 0.2159, 0.7294, 0.1474, 0.8026, 0.1164, 0.8026, 0.148, 0.7294, 0.1474, 0.7299, 0.1178, 0.3795, 0.436, 0.376, 0.4633, 0.3318, 0.4596, 0.3391, 0.4283, 0.376, 0.4633, 0.3809, 0.5311, 0.3362, 0.535, 0.3318, 0.4596, 0.9214, 0.1421, 0.9118, 0.2163, 0.8673, 0.2159, 0.8758, 0.1474, 0.9165, 0.1103, 0.9214, 0.1421, 0.8758, 0.1474, 0.8752, 0.1178, 0.5123, 0.436, 0.5158, 0.4633, 0.4459, 0.4645, 0.4459, 0.4346, 0.5158, 0.4633, 0.5109, 0.5311, 0.4459, 0.5309, 0.4459, 0.4645, 0.4459, 0.4645, 0.4459, 0.5309, 0.3809, 0.5311, 0.376, 0.4633, 0.4459, 0.4346, 0.4459, 0.4645, 0.376, 0.4633, 0.3795, 0.436, 0.7299, 0.1178, 0.7294, 0.1474, 0.6838, 0.1421, 0.6887, 0.1103, 0.7294, 0.1474, 0.7379, 0.2159, 0.6934, 0.2163, 0.6838, 0.1421, 0.5601, 0.4596, 0.5556, 0.535, 0.5109, 0.5311, 0.5158, 0.4633, 0.5527, 0.4283, 0.5601, 0.4596, 0.5158, 0.4633, 0.5123, 0.436, 0.4937, 0.401, 0.5221, 0.3902, 0.5382, 0.4092, 0.5041, 0.4201, 0.7263, 0.08205, 0.7552, 0.09006, 0.741, 0.1044, 0.7063, 0.09559, 0.7063, 0.09559, 0.741, 0.1044, 0.7299, 0.1178, 0.6887, 0.1103, 0.5041, 0.4201, 0.5382, 0.4092, 0.5527, 0.4283, 0.5123, 0.436, 0.3981, 0.401, 0.4459, 0.4031, 0.4459, 0.4196, 0.3877, 0.4201, 0.4459, 0.4031, 0.4937, 0.401, 0.5041, 0.4201, 0.4459, 0.4196, 0.4459, 0.4196, 0.5041, 0.4201, 0.5123, 0.436, 0.4459, 0.4346, 0.3877, 0.4201, 0.4459, 0.4196, 0.4459, 0.4346, 0.3795, 0.436, 0.85, 0.09006, 0.8789, 0.08205, 0.8989, 0.09559, 0.8642, 0.1044, 0.3697, 0.3902, 0.3981, 0.401, 0.3877, 0.4201, 0.3536, 0.4092, 0.3536, 0.4092, 0.3877, 0.4201, 0.3795, 0.436, 0.3391, 0.4283, 0.8642, 0.1044, 0.8989, 0.09559, 0.9165, 0.1103, 0.8752, 0.1178, 0.7552, 0.09006, 0.8026, 0.09054, 0.8026, 0.1035, 0.741, 0.1044, 0.8026, 0.09054, 0.85, 0.09006, 0.8642, 0.1044, 0.8026, 0.1035, 0.8026, 0.1035, 0.8642, 0.1044, 0.8752, 0.1178, 0.8026, 0.1164, 0.741, 0.1044, 0.8026, 0.1035, 0.8026, 0.1164, 0.7299, 0.1178, 0.9024, 0.8466, 0.9381, 0.8374, 0.9391, 0.8665, 0.8897, 0.8683, 0.9381, 0.8374, 0.9743, 0.8441, 0.9885, 0.8648, 0.9391, 0.8665, 0.9391, 0.8665, 0.9885, 0.8648, 0.9758, 0.8865, 0.9401, 0.8957, 0.8897, 0.8683, 0.9391, 0.8665, 0.9401, 0.8957, 0.9039, 0.889, 0.4937, 0.401, 0.4459, 0.4031, 0.4459, 0.3736, 0.486, 0.3711, 0.4459, 0.4031, 0.3981, 0.401, 0.4059, 0.3711, 0.4459, 0.3736, 0.4459, 0.3736, 0.4059, 0.3711, 0.4105, 0.3343, 0.4459, 0.3358, 0.486, 0.3711, 0.4459, 0.3736, 0.4459, 0.3358, 0.4813, 0.3343, 0.3981, 0.401, 0.3697, 0.3902, 0.381, 0.365, 0.4059, 0.3711, 0.8789, 0.08205, 0.85, 0.09006, 0.8416, 0.06103, 0.8668, 0.05723, 0.8668, 0.05723, 0.8416, 0.06103, 0.8384, 0.02427, 0.8622, 0.02213, 0.4059, 0.3711, 0.381, 0.365, 0.3873, 0.3308, 0.4105, 0.3343, 0.7552, 0.09006, 0.7263, 0.08205, 0.7384, 0.05723, 0.7636, 0.06103, 0.5221, 0.3902, 0.4937, 0.401, 0.486, 0.3711, 0.5109, 0.365, 0.5109, 0.365, 0.486, 0.3711, 0.4813, 0.3343, 0.5045, 0.3308, 0.7636, 0.06103, 0.7384, 0.05723, 0.743, 0.02213, 0.7668, 0.02427])
me_flint.use_remesh_fix_poles = True
me_flint.use_remesh_preserve_attributes = False
me_flint.use_mirror_vertex_groups = False
me_flint.update()
me_rope_001 = bpy.data.meshes.new('Rope.001')
me_rope_001.from_pydata([(0.003721, 0.4216, 0.009568), (0.003721, 0.4216, 0.1652), (0.1603, 0.3827, 0.01886), (0.1603, 0.3827, 0.1745), (0.203, 0.2652, 0.01533), (0.203, 0.2652, 0.171), (0.1947, 0.1731, 0.01544), (0.1947, 0.1731, 0.1132), (0.1657, -0.0293, 0.01725), (0.1657, -0.0293, 0.1004), (0.08731, -0.08095, 0.005295), (0.08731, -0.08956, 0.08845), (-0.01238, -0.08816, 0.009907), (-0.01238, -0.09676, 0.09306), (-0.08375, -0.05203, 0.0199), (-0.08375, -0.06064, 0.1031), (-0.1456, 0.03495, 0.01678), (-0.1456, 0.03495, 0.09994), (-0.1795, 0.2171, 0.02803), (-0.1795, 0.2171, 0.1368), (-0.1798, 0.3336, 0.006987), (-0.1798, 0.3336, 0.1627), (-0.1496, 0.4027, 0.03713), (-0.1496, 0.4027, 0.1928), (0.195, 0.07187, 0.01084), (0.195, 0.07187, 0.1068), (0.002297, 0.4006, 0.009568), (0.002592, 0.4006, 0.1652), (0.1463, 0.3671, 0.01886), (0.1462, 0.3672, 0.1745), (0.1821, 0.2625, 0.01533), (0.1823, 0.2615, 0.171), (0.1737, 0.1739, 0.01544), (0.1737, 0.1741, 0.1132), (0.1487, -0.01709, 0.01772), (0.1483, -0.01756, 0.1008), (0.08022, -0.06125, 0.006878), (0.08019, -0.06987, 0.09003), (-0.008339, -0.06766, 0.01203), (-0.007861, -0.07636, 0.09517), (-0.06976, -0.03642, 0.0212), (-0.06986, -0.04494, 0.1044), (-0.1262, 0.04298, 0.0171), (-0.1261, 0.04273, 0.1002), (-0.1585, 0.219, 0.02803), (-0.1585, 0.2188, 0.1368), (-0.1591, 0.3297, 0.006987), (-0.1594, 0.3285, 0.1627), (-0.1366, 0.3863, 0.03713), (-0.1379, 0.3853, 0.1928), (0.1742, 0.07477, 0.01084), (0.1742, 0.07467, 0.1068)], [], [(0, 1, 3, 2), (2, 3, 5, 4), (4, 5, 7, 6), (24, 25, 9, 8), (8, 9, 11, 10), (10, 11, 13, 12), (12, 13, 15, 14), (14, 15, 17, 16), (16, 17, 19, 18), (18, 19, 21, 20), (20, 21, 23, 22), (22, 23, 1, 0), (6, 7, 25, 24), (26, 28, 29, 27), (28, 30, 31, 29), (30, 32, 33, 31), (50, 34, 35, 51), (34, 36, 37, 35), (36, 38, 39, 37), (38, 40, 41, 39), (40, 42, 43, 41), (42, 44, 45, 43), (44, 46, 47, 45), (46, 48, 49, 47), (48, 26, 27, 49), (32, 50, 51, 33), (0, 2, 28, 26), (3, 1, 27, 29), (2, 4, 30, 28), (5, 3, 29, 31), (4, 6, 32, 30), (7, 5, 31, 33), (24, 8, 34, 50), (25, 7, 33, 51), (8, 10, 36, 34), (11, 9, 35, 37), (10, 12, 38, 36), (13, 11, 37, 39), (12, 14, 40, 38), (15, 13, 39, 41), (14, 16, 42, 40), (17, 15, 41, 43), (16, 18, 44, 42), (19, 17, 43, 45), (18, 20, 46, 44), (21, 19, 45, 47), (20, 22, 48, 46), (23, 21, 47, 49), (22, 0, 26, 48), (1, 23, 49, 27), (6, 24, 50, 32), (9, 25, 51, 35)])
me_rope_001.polygons.foreach_set('use_smooth', [True] * 52)
_uv = me_rope_001.uv_layers.new(name='UVMap')
_uv.uv.foreach_set('vector', [0.8328, 0.7437, 0.8772, 0.7408, 0.8809, 0.7878, 0.839, 0.7871, 0.839, 0.7871, 0.8809, 0.7878, 0.8772, 0.824, 0.8344, 0.8216, 0.8344, 0.8216, 0.8772, 0.824, 0.858, 0.848, 0.831, 0.8456, 0.8299, 0.872, 0.8551, 0.8737, 0.852, 0.902, 0.8297, 0.9004, 0.8297, 0.9004, 0.852, 0.902, 0.8466, 0.9289, 0.8235, 0.9255, 0.8082, 0.5144, 0.8326, 0.5114, 0.8372, 0.54, 0.8142, 0.5419, 0.8142, 0.5419, 0.8372, 0.54, 0.8407, 0.5619, 0.8169, 0.5646, 0.8169, 0.5646, 0.8407, 0.5619, 0.842, 0.5929, 0.8192, 0.5948, 0.8192, 0.5948, 0.842, 0.5929, 0.8573, 0.6421, 0.826, 0.648, 0.826, 0.648, 0.8573, 0.6421, 0.8707, 0.6739, 0.8312, 0.6767, 0.8312, 0.6767, 0.8707, 0.6739, 0.8809, 0.6951, 0.8365, 0.6972, 0.8365, 0.6972, 0.8809, 0.6951, 0.8772, 0.7408, 0.8328, 0.7437, 0.831, 0.8456, 0.858, 0.848, 0.8551, 0.8737, 0.8299, 0.872, 0.828, 0.7439, 0.833, 0.787, 0.7815, 0.7885, 0.7843, 0.744, 0.833, 0.787, 0.8292, 0.8209, 0.7885, 0.819, 0.7815, 0.7885, 0.8292, 0.8209, 0.8255, 0.8452, 0.7996, 0.8428, 0.7885, 0.819, 0.8247, 0.8718, 0.8237, 0.8998, 0.7978, 0.8972, 0.7989, 0.8698, 0.8237, 0.8998, 0.8189, 0.9233, 0.7997, 0.9204, 0.7978, 0.8972, 0.8025, 0.5174, 0.8082, 0.543, 0.7824, 0.5461, 0.7824, 0.5213, 0.8082, 0.543, 0.811, 0.565, 0.784, 0.5675, 0.7824, 0.5461, 0.811, 0.565, 0.813, 0.5953, 0.7887, 0.5987, 0.784, 0.5675, 0.813, 0.5953, 0.8203, 0.6489, 0.7892, 0.6527, 0.7887, 0.5987, 0.8203, 0.6489, 0.8267, 0.6776, 0.7833, 0.6859, 0.7892, 0.6527, 0.8267, 0.6776, 0.8298, 0.6984, 0.7765, 0.7045, 0.7833, 0.6859, 0.8298, 0.6984, 0.828, 0.7439, 0.7843, 0.744, 0.7765, 0.7045, 0.8255, 0.8452, 0.8247, 0.8718, 0.7989, 0.8698, 0.7996, 0.8428, 0.8328, 0.7437, 0.839, 0.7871, 0.833, 0.787, 0.828, 0.7439, 0.7761, 0.7889, 0.7791, 0.7443, 0.7843, 0.744, 0.7815, 0.7885, 0.839, 0.7871, 0.8344, 0.8216, 0.8292, 0.8209, 0.833, 0.787, 0.7838, 0.8204, 0.7761, 0.7889, 0.7815, 0.7885, 0.7885, 0.819, 0.8344, 0.8216, 0.831, 0.8456, 0.8255, 0.8452, 0.8292, 0.8209, 0.7943, 0.8439, 0.7838, 0.8204, 0.7885, 0.819, 0.7996, 0.8428, 0.8299, 0.872, 0.8297, 0.9004, 0.8237, 0.8998, 0.8247, 0.8718, 0.7935, 0.8696, 0.7943, 0.8439, 0.7996, 0.8428, 0.7989, 0.8698, 0.8297, 0.9004, 0.8235, 0.9255, 0.8189, 0.9233, 0.8237, 0.8998, 0.7952, 0.9225, 0.7922, 0.8973, 0.7978, 0.8972, 0.7997, 0.9204, 0.8082, 0.5144, 0.8142, 0.5419, 0.8082, 0.543, 0.8025, 0.5174, 0.7765, 0.5464, 0.7774, 0.5197, 0.7824, 0.5213, 0.7824, 0.5461, 0.8142, 0.5419, 0.8169, 0.5646, 0.811, 0.565, 0.8082, 0.543, 0.7784, 0.5683, 0.7765, 0.5464, 0.7824, 0.5461, 0.784, 0.5675, 0.8169, 0.5646, 0.8192, 0.5948, 0.813, 0.5953, 0.811, 0.565, 0.7828, 0.5993, 0.7784, 0.5683, 0.784, 0.5675, 0.7887, 0.5987, 0.8192, 0.5948, 0.826, 0.648, 0.8203, 0.6489, 0.813, 0.5953, 0.7838, 0.6523, 0.7828, 0.5993, 0.7887, 0.5987, 0.7892, 0.6527, 0.826, 0.648, 0.8312, 0.6767, 0.8267, 0.6776, 0.8203, 0.6489, 0.7778, 0.6845, 0.7838, 0.6523, 0.7892, 0.6527, 0.7833, 0.6859, 0.8312, 0.6767, 0.8365, 0.6972, 0.8298, 0.6984, 0.8267, 0.6776, 0.7711, 0.7043, 0.7778, 0.6845, 0.7833, 0.6859, 0.7765, 0.7045, 0.8365, 0.6972, 0.8328, 0.7437, 0.828, 0.7439, 0.8298, 0.6984, 0.7791, 0.7443, 0.7711, 0.7043, 0.7765, 0.7045, 0.7843, 0.744, 0.831, 0.8456, 0.8299, 0.872, 0.8247, 0.8718, 0.8255, 0.8452, 0.7922, 0.8973, 0.7935, 0.8696, 0.7989, 0.8698, 0.7978, 0.8972])
me_rope_001.use_remesh_fix_poles = True
me_rope_001.use_remesh_preserve_attributes = False
me_rope_001.use_mirror_vertex_groups = False
me_rope_001.update()

# ---- objects
ob_light = bpy.data.objects.new('Light', light_light)
ob_camera = bpy.data.objects.new('Camera', cam_camera)
ob_spear = bpy.data.objects.new('Spear', me_spear)
ob_flint = bpy.data.objects.new('Flint', me_flint)
ob_rope = bpy.data.objects.new('Rope', me_rope_001)

# ---- transforms, parenting, visibility, modifiers, constraints
ob_light.location = (4.076, 1.005, 5.904)
ob_light.rotation_euler = (0.6503, 0.05522, 1.866)
ob_light.lock_rotations_4d = False
ob_light.empty_display_type = 'ARROWS'
ob_light.color = (0.0, 0.0, 0.0, 0.0)
ob_light.lineart.crease_threshold = 0.0
ob_camera.location = (7.359, -6.926, 4.958)
ob_camera.rotation_euler = (1.109, 0.0, 0.8149)
ob_camera.lock_rotations_4d = False
ob_camera.empty_display_type = 'ARROWS'
ob_camera.color = (0.0, 0.0, 0.0, 0.0)
ob_camera.display_type = 'WIRE'
ob_camera.lineart.crease_threshold = 0.0
ob_spear.location = (0.0, 0.0, 0.9482)
ob_spear.lineart.crease_threshold = 0.0
_m = ob_spear.modifiers.new('Auto Smooth', 'NODES')
_m.node_group = ng_auto_smooth
_gi = [s.identifier for s in ng_auto_smooth.interface.items_tree if s.item_type == 'SOCKET' and s.in_out == 'INPUT']
_m[_gi[1]] = 0.7575  # Angle
ob_flint.location = (-0.02268, 0.1899, 3.848)
ob_flint.lineart.crease_threshold = 0.0
ob_rope.location = (-0.02374, -0.07241, 3.169)
ob_rope.lineart.crease_threshold = 0.0
_m = ob_rope.modifiers.new('Auto Smooth', 'NODES')
_m.node_group = ng_auto_smooth
_gi = [s.identifier for s in ng_auto_smooth.interface.items_tree if s.item_type == 'SOCKET' and s.in_out == 'INPUT']
_m[_gi[1]] = 1.323  # Angle

# ---- collection membership
col_collection.objects.link(ob_light)
col_collection.objects.link(ob_camera)
col_collection.objects.link(ob_spear)
col_collection.objects.link(ob_flint)
col_collection.objects.link(ob_rope)

# ---- scene / render settings (as saved in the file)
scene.camera = ob_camera
scene.frame_start = 1; scene.frame_end = 250; scene.frame_set(1)
scene.render.engine = 'BLENDER_EEVEE_NEXT'
scene.cycles.use_denoising = False
scene.cycles.samples = 128
scene.cycles.sampling_pattern = 'TABULATED_SOBOL'
scene.cycles.use_adaptive_sampling = False
scene.cycles.use_light_tree = False
scene.view_settings.view_transform = 'Filmic'
bpy.context.view_layer.update()
